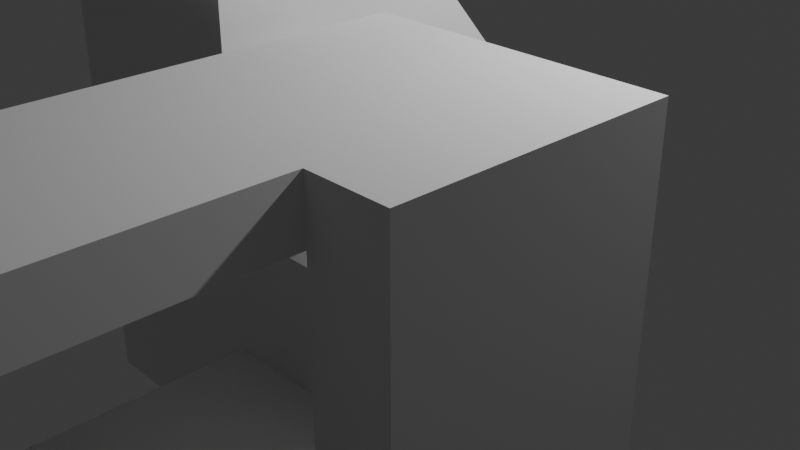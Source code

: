 # Source: object_modif.blend  (saved by Blender 5.0.119; exported with 4.5.12 LTS)
import bpy
from mathutils import Matrix  # noqa: F401  (used for matrix-valued properties, if any)

bpy.ops.wm.read_factory_settings(use_empty=True)
scene = bpy.context.scene
scene.name = 'Scene'

# ---- collections
col_collection = bpy.data.collections.new('Collection'); scene.collection.children.link(col_collection)

# ---- world
world_world = bpy.data.worlds.new('World'); scene.world = world_world
world_world.use_nodes = True; world_world.node_tree.nodes.clear()
_N = world_world.node_tree.nodes; _L = world_world.node_tree.links
n0 = _N.new('ShaderNodeOutputWorld'); n0.name = 'World Output'; n0.location = (200, 100)
n1 = _N.new('ShaderNodeBackground'); n1.name = 'Background'; n1.location = (-200, 100)
n1.inputs[0].default_value = (0.05088, 0.05088, 0.05088, 1.0)
_L.new(n1.outputs[0], n0.inputs[0])
n0.is_active_output = True
world_world.color = (0.05088, 0.05088, 0.05088)
world_world.sun_shadow_jitter_overblur = 0.0

# ---- cameras
cam_camera = bpy.data.cameras.new('Camera')
cam_camera.clip_end = 100.0
cam_camera.ortho_scale = 7.314

# ---- lights
light_light = bpy.data.lights.new('Light', 'POINT')
light_light.energy = 1000.0
light_light.shadow_soft_size = 0.1

# ---- meshes
me_cube_001 = bpy.data.meshes.new('Cube.001')
me_cube_001.from_pydata([(-1.0, -1.0, -1.0), (-1.0, -1.0, 3.348), (-1.0, 1.0, -1.0), (-1.0, 1.0, 1.0), (1.0, -1.0, -1.0), (1.0, -1.0, 3.348), (1.0, 1.0, -1.0), (1.0, 1.0, 1.0), (-1.0, -2.656, -1.0), (-1.0, -2.656, 3.348), (1.0, -2.656, 3.348), (1.0, -2.656, -1.0), (-1.0, -1.0, 1.174), (-1.0, 1.0, 0.0), (1.0, 1.0, 0.0), (1.0, -1.0, 1.174), (-1.0, -2.656, 1.174), (1.0, -2.656, 1.174), (2.627, -1.0, 1.174), (2.627, -1.0, -1.0), (2.627, -2.656, 1.174), (2.627, -2.656, -1.0), (-1.0, 1.0, -0.5), (1.0, 1.0, -0.5), (1.0, -1.0, 0.08688), (1.0, -2.656, 0.08688), (-1.0, -1.0, 0.08688), (-1.0, -2.656, 0.08688), (2.627, -1.0, 0.08688), (2.627, -2.656, 0.08688), (1.0, -4.843, 0.08688), (1.0, -4.843, -1.0), (2.627, -4.843, 0.08688), (2.627, -4.843, -1.0), (2.627, -3.749, 0.08688), (2.627, -3.749, -1.0), (1.0, -3.749, -1.0), (1.0, -3.749, 0.08688), (3.92, -4.843, 0.08688), (3.92, -4.843, -1.0), (3.92, -3.749, 0.08688), (3.92, -3.749, -1.0), (3.274, -4.843, 0.08688), (3.274, -3.749, 0.08688), (3.274, -3.749, -1.0), (3.274, -4.843, -1.0), (3.92, -1.501, 0.08688), (3.92, -1.501, -1.0), (3.274, -1.501, 0.08688), (3.274, -1.501, -1.0), (3.92, -3.749, 2.715), (3.274, -3.749, 2.715), (3.92, -1.501, 2.715), (3.274, -1.501, 2.715), (3.92, -1.501, 2.244), (3.92, -3.749, 2.244), (3.274, -1.501, 2.244), (3.274, -3.749, 2.244), (1.435, -3.749, 2.715), (1.435, -1.501, 2.715), (1.435, -1.501, 2.244), (1.435, -3.749, 2.244), (3.274, -6.953, 2.244), (3.274, -6.953, 2.715), (1.435, -6.953, 2.244), (1.435, -6.953, 2.715), (3.274, -6.422, 2.244), (1.435, -6.422, 2.244), (1.435, -6.422, 2.715), (3.274, -6.422, 2.715), (3.274, -6.953, -2.541), (1.435, -6.953, -2.541), (3.274, -6.422, -2.541), (1.435, -6.422, -2.541), (3.274, -6.953, -1.903), (3.274, -6.422, -1.903), (1.435, -6.422, -1.903), (1.435, -6.953, -1.903), (3.274, 0.2385, -2.541), (1.435, 0.2385, -2.541), (3.274, 0.2385, -1.903), (1.435, 0.2385, -1.903)], [], [(12, 1, 3, 13), (13, 3, 7, 14), (14, 7, 5, 15), (0, 4, 11, 8), (2, 6, 4, 0), (7, 3, 1, 5), (17, 10, 9, 16), (5, 1, 9, 10), (15, 5, 10, 17), (26, 0, 8, 27), (1, 12, 16, 9), (24, 15, 18, 28), (25, 17, 16, 27), (23, 14, 15, 24), (22, 13, 14, 23), (26, 12, 13, 22), (28, 18, 20, 29), (11, 4, 19, 21), (15, 17, 20, 18), (43, 42, 38, 40), (17, 25, 29, 20), (19, 28, 29, 21), (0, 26, 22, 2), (2, 22, 23, 6), (6, 23, 24, 4), (11, 25, 27, 8), (4, 24, 28, 19), (12, 26, 27, 16), (30, 31, 33, 32), (36, 35, 33, 31), (34, 37, 30, 32), (37, 36, 31, 30), (25, 11, 36, 37), (29, 25, 37, 34), (11, 21, 35, 36), (21, 29, 34, 35), (41, 40, 38, 39), (40, 41, 47, 46), (45, 44, 41, 39), (42, 45, 39, 38), (32, 33, 45, 42), (33, 35, 44, 45), (35, 34, 43, 44), (34, 32, 42, 43), (49, 48, 46, 47), (44, 43, 48, 49), (41, 44, 49, 47), (55, 54, 52, 50), (51, 50, 52, 53), (54, 56, 53, 52), (51, 53, 59, 58), (57, 55, 50, 51), (43, 40, 55, 57), (48, 43, 57, 56), (46, 48, 56, 54), (40, 46, 54, 55), (60, 61, 58, 59), (53, 56, 60, 59), (56, 57, 61, 60), (75, 74, 70, 72), (62, 63, 65, 64), (69, 68, 65, 63), (66, 69, 63, 62), (68, 67, 64, 65), (58, 61, 67, 68), (57, 51, 69, 66), (51, 58, 68, 69), (61, 57, 66, 67), (73, 72, 70, 71), (72, 73, 79, 78), (77, 76, 73, 71), (74, 77, 71, 70), (62, 64, 77, 74), (64, 67, 76, 77), (67, 66, 75, 76), (66, 62, 74, 75), (81, 80, 78, 79), (76, 75, 80, 81), (73, 76, 81, 79), (75, 72, 78, 80)])
_uv = me_cube_001.uv_layers.new(name='UVMap')
_uv.uv.foreach_set('vector', [0.5, 0.0, 0.625, 0.0, 0.625, 0.25, 0.5, 0.25, 0.5, 0.25, 0.625, 0.25, 0.625, 0.5, 0.5, 0.5, 0.5, 0.5, 0.625, 0.5, 0.625, 0.75, 0.5, 0.75, 0.125, 0.75, 0.375, 0.75, 0.375, 0.75, 0.125, 0.75, 0.125, 0.5, 0.375, 0.5, 0.375, 0.75, 0.125, 0.75, 0.625, 0.5, 0.875, 0.5, 0.875, 0.75, 0.625, 0.75, 0.5, 0.75, 0.625, 0.75, 0.625, 1.0, 0.5, 1.0, 0.625, 0.75, 0.875, 0.75, 0.875, 0.75, 0.625, 0.75, 0.5, 0.75, 0.625, 0.75, 0.625, 0.75, 0.5, 0.75, 0.4375, 0.0, 0.375, 0.0, 0.375, 0.0, 0.4375, 0.0, 0.625, 0.0, 0.5, 0.0, 0.5, 0.0, 0.625, 0.0, 0.4375, 0.75, 0.5, 0.75, 0.5, 0.75, 0.4375, 0.75, 0.4375, 0.75, 0.5, 0.75, 0.5, 1.0, 0.4375, 1.0, 0.4375, 0.5, 0.5, 0.5, 0.5, 0.75, 0.4375, 0.75, 0.4375, 0.25, 0.5, 0.25, 0.5, 0.5, 0.4375, 0.5, 0.4375, 0.0, 0.5, 0.0, 0.5, 0.25, 0.4375, 0.25, 0.4375, 0.75, 0.5, 0.75, 0.5, 0.75, 0.4375, 0.75, 0.375, 0.75, 0.375, 0.75, 0.375, 0.75, 0.375, 0.75, 0.5, 0.75, 0.5, 0.75, 0.5, 0.75, 0.5, 0.75, 0.4375, 0.75, 0.4375, 0.75, 0.4375, 0.75, 0.4375, 0.75, 0.5, 0.75, 0.4375, 0.75, 0.4375, 0.75, 0.5, 0.75, 0.375, 0.75, 0.4375, 0.75, 0.4375, 0.75, 0.375, 0.75, 0.375, 0.0, 0.4375, 0.0, 0.4375, 0.25, 0.375, 0.25, 0.375, 0.25, 0.4375, 0.25, 0.4375, 0.5, 0.375, 0.5, 0.375, 0.5, 0.4375, 0.5, 0.4375, 0.75, 0.375, 0.75, 0.375, 0.75, 0.4375, 0.75, 0.4375, 1.0, 0.375, 1.0, 0.375, 0.75, 0.4375, 0.75, 0.4375, 0.75, 0.375, 0.75, 0.5, 0.0, 0.4375, 0.0, 0.4375, 0.0, 0.5, 0.0, 0.4375, 0.75, 0.375, 0.75, 0.375, 0.75, 0.4375, 0.75, 0.375, 0.75, 0.375, 0.75, 0.375, 0.75, 0.375, 0.75, 0.4375, 0.75, 0.4375, 0.75, 0.4375, 0.75, 0.4375, 0.75, 0.4375, 0.75, 0.375, 0.75, 0.375, 0.75, 0.4375, 0.75, 0.4375, 0.75, 0.375, 0.75, 0.375, 0.75, 0.4375, 0.75, 0.4375, 0.75, 0.4375, 0.75, 0.4375, 0.75, 0.4375, 0.75, 0.375, 0.75, 0.375, 0.75, 0.375, 0.75, 0.375, 0.75, 0.375, 0.75, 0.4375, 0.75, 0.4375, 0.75, 0.375, 0.75, 0.375, 0.75, 0.4375, 0.75, 0.4375, 0.75, 0.375, 0.75, 0.4375, 0.75, 0.375, 0.75, 0.375, 0.75, 0.4375, 0.75, 0.375, 0.75, 0.375, 0.75, 0.375, 0.75, 0.375, 0.75, 0.4375, 0.75, 0.375, 0.75, 0.375, 0.75, 0.4375, 0.75, 0.4375, 0.75, 0.375, 0.75, 0.375, 0.75, 0.4375, 0.75, 0.375, 0.75, 0.375, 0.75, 0.375, 0.75, 0.375, 0.75, 0.375, 0.75, 0.4375, 0.75, 0.4375, 0.75, 0.375, 0.75, 0.4375, 0.75, 0.4375, 0.75, 0.4375, 0.75, 0.4375, 0.75, 0.375, 0.75, 0.4375, 0.75, 0.4375, 0.75, 0.375, 0.75, 0.375, 0.75, 0.4375, 0.75, 0.4375, 0.75, 0.375, 0.75, 0.375, 0.75, 0.375, 0.75, 0.375, 0.75, 0.375, 0.75, 0.4375, 0.75, 0.4375, 0.75, 0.4375, 0.75, 0.4375, 0.75, 0.4375, 0.75, 0.4375, 0.75, 0.4375, 0.75, 0.4375, 0.75, 0.4375, 0.75, 0.4375, 0.75, 0.4375, 0.75, 0.4375, 0.75, 0.4375, 0.75, 0.4375, 0.75, 0.4375, 0.75, 0.4375, 0.75, 0.4375, 0.75, 0.4375, 0.75, 0.4375, 0.75, 0.4375, 0.75, 0.4375, 0.75, 0.4375, 0.75, 0.4375, 0.75, 0.4375, 0.75, 0.4375, 0.75, 0.4375, 0.75, 0.4375, 0.75, 0.4375, 0.75, 0.4375, 0.75, 0.4375, 0.75, 0.4375, 0.75, 0.4375, 0.75, 0.4375, 0.75, 0.4375, 0.75, 0.4375, 0.75, 0.4375, 0.75, 0.4375, 0.75, 0.4375, 0.75, 0.4375, 0.75, 0.4375, 0.75, 0.4375, 0.75, 0.4375, 0.75, 0.4375, 0.75, 0.4375, 0.75, 0.4375, 0.75, 0.4375, 0.75, 0.4375, 0.75, 0.4375, 0.75, 0.4375, 0.75, 0.4375, 0.75, 0.4375, 0.75, 0.4375, 0.75, 0.4375, 0.75, 0.4375, 0.75, 0.4375, 0.75, 0.4375, 0.75, 0.4375, 0.75, 0.4375, 0.75, 0.4375, 0.75, 0.4375, 0.75, 0.4375, 0.75, 0.4375, 0.75, 0.4375, 0.75, 0.4375, 0.75, 0.4375, 0.75, 0.4375, 0.75, 0.4375, 0.75, 0.4375, 0.75, 0.4375, 0.75, 0.4375, 0.75, 0.4375, 0.75, 0.4375, 0.75, 0.4375, 0.75, 0.4375, 0.75, 0.4375, 0.75, 0.4375, 0.75, 0.4375, 0.75, 0.4375, 0.75, 0.4375, 0.75, 0.4375, 0.75, 0.4375, 0.75, 0.4375, 0.75, 0.4375, 0.75, 0.4375, 0.75, 0.4375, 0.75, 0.4375, 0.75, 0.4375, 0.75, 0.4375, 0.75, 0.4375, 0.75, 0.4375, 0.75, 0.4375, 0.75, 0.4375, 0.75, 0.4375, 0.75, 0.4375, 0.75, 0.4375, 0.75, 0.4375, 0.75, 0.4375, 0.75, 0.4375, 0.75, 0.4375, 0.75, 0.4375, 0.75, 0.4375, 0.75, 0.4375, 0.75, 0.4375, 0.75, 0.4375, 0.75, 0.4375, 0.75, 0.4375, 0.75, 0.4375, 0.75, 0.4375, 0.75, 0.4375, 0.75, 0.4375, 0.75, 0.4375, 0.75, 0.4375, 0.75, 0.4375, 0.75, 0.4375, 0.75, 0.4375, 0.75, 0.4375, 0.75, 0.4375, 0.75, 0.4375, 0.75, 0.4375, 0.75, 0.4375, 0.75, 0.4375, 0.75, 0.4375, 0.75, 0.4375, 0.75, 0.4375, 0.75, 0.4375, 0.75, 0.4375, 0.75, 0.4375, 0.75, 0.4375, 0.75, 0.4375, 0.75, 0.4375, 0.75, 0.4375, 0.75, 0.4375, 0.75])
me_cube_001.update()

# ---- objects
ob_light = bpy.data.objects.new('Light', light_light)
ob_camera = bpy.data.objects.new('Camera', cam_camera)
ob_cube = bpy.data.objects.new('Cube', me_cube_001)

# ---- transforms, parenting, visibility, modifiers, constraints
ob_light.location = (4.076, 1.005, 5.904)
ob_light.rotation_euler = (0.6503, 0.05522, 1.866)
ob_light.lock_rotations_4d = False
ob_light.empty_display_type = 'ARROWS'
ob_light.color = (0.0, 0.0, 0.0, 0.0)
ob_light.lineart.crease_threshold = 0.0
ob_camera.location = (7.359, -6.926, 4.958)
ob_camera.rotation_euler = (1.109, 0.0, 0.8149)
ob_camera.lock_rotations_4d = False
ob_camera.empty_display_type = 'ARROWS'
ob_camera.color = (0.0, 0.0, 0.0, 0.0)
ob_camera.display_type = 'WIRE'
ob_camera.lineart.crease_threshold = 0.0
ob_cube.location = (0.0, 0.0, 0.0)

# ---- collection membership
col_collection.objects.link(ob_light)
col_collection.objects.link(ob_camera)
col_collection.objects.link(ob_cube)

# ---- scene / render settings (as saved in the file)
scene.camera = ob_camera
scene.frame_start = 1; scene.frame_end = 250; scene.frame_set(1)
scene.render.engine = 'BLENDER_EEVEE_NEXT'
scene.render.bake_bias = 0.0
scene.render.bake_samples = 0
scene.cycles.sampling_pattern = 'TABULATED_SOBOL'
scene.eevee.use_volume_custom_range = False
bpy.context.view_layer.update()
